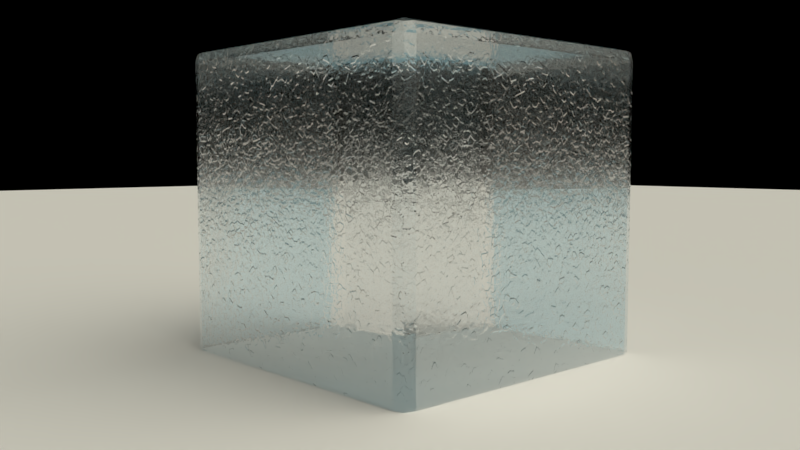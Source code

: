 # Source: 9931OS_03_Ice.blend  (saved by Blender 2.71.0; exported with 4.5.12 LTS)
import bpy
from mathutils import Matrix  # noqa: F401  (used for matrix-valued properties, if any)

bpy.ops.wm.read_factory_settings(use_empty=True)
scene = bpy.context.scene
scene.name = 'Scene'

# ---- collections
col_collection_1 = bpy.data.collections.new('Collection 1'); scene.collection.children.link(col_collection_1)

# ---- materials (node trees are filled in below, after node groups)
mat_ice_01 = bpy.data.materials.new('Ice_01')
mat_ice_01.alpha_threshold = 0.0
mat_ice_01.roughness = 0.5
mat_ice_01.line_color = (0.0, 0.0, 0.0, 1.0)
mat_plane = bpy.data.materials.new('Plane')
mat_plane.alpha_threshold = 0.0
mat_plane.roughness = 0.5
mat_plane.line_color = (0.0, 0.0, 0.0, 1.0)

# ---- material node trees
mat_ice_01.use_nodes = True; mat_ice_01.node_tree.nodes.clear()
_N = mat_ice_01.node_tree.nodes; _L = mat_ice_01.node_tree.links
n0 = _N.new('ShaderNodeMixShader'); n0.name = 'Mix Shader'; n0.location = (34, 655)
n0.width = 150
n1 = _N.new('ShaderNodeBsdfTransparent'); n1.name = 'Transparent BSDF'; n1.location = (-209, 448)
n1.width = 150
n1.inputs[0].default_value = (0.448, 0.8133, 1.0, 1.0)
n2 = _N.new('ShaderNodeFresnel'); n2.name = 'Fresnel'; n2.location = (-212, 746)
n2.width = 150
n2.inputs[0].default_value = 1.309
n3 = _N.new('ShaderNodeMixShader'); n3.name = 'Mix Shader.001'; n3.location = (259, 652)
n3.width = 150
n4 = _N.new('ShaderNodeLayerWeight'); n4.name = 'Layer Weight'; n4.location = (27, 784)
n4.width = 150
n5 = _N.new('ShaderNodeBsdfGlass'); n5.name = 'Glass BSDF'; n5.location = (-212, 638)
n5.width = 159
n5.distribution = 'BECKMANN'
n5.inputs[2].default_value = 1.309
n6 = _N.new('ShaderNodeBsdfAnisotropic'); n6.name = 'Glossy BSDF'; n6.location = (24, 506)
n6.width = 183
n6.distribution = 'BECKMANN'
n6.inputs[0].default_value = (1.0, 1.0, 1.0, 1.0)
n6.inputs[1].default_value = 0.2236
n7 = _N.new('ShaderNodeOutputMaterial'); n7.name = 'Material Output'; n7.location = (472, 619)
n7.width = 120
n8 = _N.new('ShaderNodeMath'); n8.name = 'Math'; n8.location = (-857, 240)
n8.width = 120
n8.operation = 'MAXIMUM'
n9 = _N.new('ShaderNodeTexNoise'); n9.name = 'Noise Texture'; n9.location = (-1051, 176)
n9.width = 150
n9.inputs[2].default_value = 25.0
n10 = _N.new('ShaderNodeTexVoronoi'); n10.name = 'Voronoi Texture'; n10.location = (-1052, 336)
n10.width = 150
n10.inputs[2].default_value = 25.0
n11 = _N.new('ShaderNodeMapping'); n11.name = 'Mapping'; n11.location = (-1383, 224)
n12 = _N.new('ShaderNodeTexCoord'); n12.name = 'Texture Coordinate'; n12.location = (-1569, 207)
n12.width = 150
n13 = _N.new('ShaderNodeRGBCurve'); n13.name = 'RGB Curves'; n13.location = (-685, 437)
_c = n13.mapping.curves[3]
while len(_c.points) > 2: _c.points.remove(_c.points[-1])
_c.points[0].location = (0.0, 0.0); _c.points[0].handle_type = 'AUTO'
_c.points[1].location = (0.25455, 0.28125); _c.points[1].handle_type = 'AUTO'
_p = _c.points.new(0.74091, 0.2625); _p.handle_type = 'AUTO'
_p = _c.points.new(1.0, 1.0); _p.handle_type = 'AUTO'
n13.mapping.update()
n14 = _N.new('ShaderNodeBump'); n14.name = 'Bump'; n14.location = (-398, 368)
n14.inputs[0].default_value = 0.25
n14.inputs[1].default_value = 0.1
n14.inputs[2].default_value = 1.0
_L.new(n0.outputs[0], n3.inputs[1])
_L.new(n9.outputs[0], n8.inputs[1])
_L.new(n5.outputs[0], n0.inputs[1])
_L.new(n12.outputs[3], n11.inputs[0])
_L.new(n11.outputs[0], n10.inputs[0])
_L.new(n11.outputs[0], n9.inputs[0])
_L.new(n14.outputs[0], n5.inputs[3])
_L.new(n14.outputs[0], n6.inputs[4])
_L.new(n2.outputs[0], n0.inputs[0])
_L.new(n1.outputs[0], n0.inputs[2])
_L.new(n6.outputs[0], n3.inputs[2])
_L.new(n4.outputs[1], n3.inputs[0])
_L.new(n8.outputs[0], n13.inputs[1])
_L.new(n13.outputs[0], n14.inputs[3])
_L.new(n3.outputs[0], n7.inputs[0])
_L.new(n10.outputs[1], n8.inputs[0])
n7.is_active_output = True
mat_plane.use_nodes = True; mat_plane.node_tree.nodes.clear()
_N = mat_plane.node_tree.nodes; _L = mat_plane.node_tree.links
n0 = _N.new('ShaderNodeOutputMaterial'); n0.name = 'Material Output'; n0.location = (300, 300)
n1 = _N.new('ShaderNodeBsdfDiffuse'); n1.name = 'Diffuse BSDF'; n1.location = (10, 300)
_L.new(n1.outputs[0], n0.inputs[0])
n0.is_active_output = True

# ---- world
world_world = bpy.data.worlds.new('World'); scene.world = world_world
world_world.use_nodes = True; world_world.node_tree.nodes.clear()
_N = world_world.node_tree.nodes; _L = world_world.node_tree.links
n0 = _N.new('ShaderNodeOutputWorld'); n0.name = 'World Output'; n0.location = (300, 300)
n1 = _N.new('ShaderNodeBackground'); n1.name = 'Background'; n1.location = (10, 300)
n1.inputs[0].default_value = (0.0, 0.0, 0.0, 1.0)
n1.inputs[1].default_value = 0.1
_L.new(n1.outputs[0], n0.inputs[0])
n0.is_active_output = True
world_world.color = (0.05088, 0.05088, 0.05088)
world_world.use_sun_shadow = False
world_world.sun_shadow_jitter_overblur = 0.0
world_world.cycles.sampling_method = 'MANUAL'
world_world.cycles.sample_map_resolution = 256
world_world.light_settings.ao_factor = 0.05

# ---- cameras
cam_camera = bpy.data.cameras.new('Camera')
cam_camera.clip_end = 100.0
cam_camera.lens = 35.0
cam_camera.sensor_width = 32.0
cam_camera.sensor_height = 18.0
cam_camera.ortho_scale = 7.314
cam_camera.dof.focus_distance = 0.0

# ---- lights
light_lamp = bpy.data.lights.new('Lamp', 'SUN')
light_lamp.color = (0.9, 0.872, 0.737)
light_lamp.transmission_factor = 0.0
light_lamp.cutoff_distance = 30.0
light_lamp.angle = 1.571
light_lamp.energy = 3.0
light_lamp.shadow_buffer_clip_start = 1.001
light_lamp.shadow_soft_size = 1.0
light_lamp.shadow_cascade_max_distance = 1000.0
light_lamp.cycles.use_multiple_importance_sampling = False

# ---- meshes
me_cube_001 = bpy.data.meshes.new('Cube.001')
me_cube_001.from_pydata([(-1.0, -1.0, -1.0), (-1.0, 1.0, -1.0), (1.0, 1.0, -1.0), (1.0, -1.0, -1.0), (-1.0, -1.0, 1.0), (-1.0, 1.0, 1.0), (1.0, 1.0, 1.0), (1.0, -1.0, 1.0), (-1.0, -1.0, -0.3333), (-1.0, -1.0, 0.3333), (-1.0, -0.3333, 1.0), (-1.0, 0.3333, 1.0), (-1.0, 1.0, 0.3333), (-1.0, 1.0, -0.3333), (-1.0, 0.3333, -1.0), (-1.0, -0.3333, -1.0), (-0.3333, 1.0, 1.0), (0.3333, 1.0, 1.0), (1.0, 1.0, 0.3333), (1.0, 1.0, -0.3333), (0.3333, 1.0, -1.0), (-0.3333, 1.0, -1.0), (1.0, 0.3333, 1.0), (1.0, -0.3333, 1.0), (1.0, -1.0, 0.3333), (1.0, -1.0, -0.3333), (1.0, -0.3333, -1.0), (1.0, 0.3333, -1.0), (0.3333, -1.0, 1.0), (-0.3333, -1.0, 1.0), (-0.3333, -1.0, -1.0), (0.3333, -1.0, -1.0), (-1.0, -0.3333, 0.3333), (-1.0, -0.3333, -0.3333), (-1.0, 0.3333, 0.3333), (-1.0, 0.3333, -0.3333), (-0.3333, 1.0, 0.3333), (-0.3333, 1.0, -0.3333), (0.3333, 1.0, 0.3333), (0.3333, 1.0, -0.3333), (1.0, 0.3333, 0.3333), (1.0, 0.3333, -0.3333), (1.0, -0.3333, 0.3333), (1.0, -0.3333, -0.3333), (0.3333, -1.0, 0.3333), (0.3333, -1.0, -0.3333), (-0.3333, -1.0, 0.3333), (-0.3333, -1.0, -0.3333), (-0.3333, -0.3333, -1.0), (0.3333, -0.3333, -1.0), (-0.3333, 0.3333, -1.0), (0.3333, 0.3333, -1.0), (0.3333, -0.3333, 1.0), (-0.3333, -0.3333, 1.0), (0.3333, 0.3333, 1.0), (-0.3333, 0.3333, 1.0)], [], [(35, 13, 1, 14), (39, 19, 2, 20), (43, 25, 3, 26), (47, 8, 0, 30), (51, 20, 2, 27), (55, 16, 5, 11), (8, 33, 15, 0), (33, 35, 14, 15), (4, 10, 32, 9), (9, 32, 33, 8), (10, 11, 34, 32), (32, 34, 35, 33), (11, 5, 12, 34), (34, 12, 13, 35), (13, 37, 21, 1), (37, 39, 20, 21), (5, 16, 36, 12), (12, 36, 37, 13), (16, 17, 38, 36), (36, 38, 39, 37), (17, 6, 18, 38), (38, 18, 19, 39), (19, 41, 27, 2), (41, 43, 26, 27), (6, 22, 40, 18), (18, 40, 41, 19), (22, 23, 42, 40), (40, 42, 43, 41), (23, 7, 24, 42), (42, 24, 25, 43), (25, 45, 31, 3), (45, 47, 30, 31), (7, 28, 44, 24), (24, 44, 45, 25), (28, 29, 46, 44), (44, 46, 47, 45), (29, 4, 9, 46), (46, 9, 8, 47), (31, 49, 26, 3), (49, 51, 27, 26), (0, 15, 48, 30), (30, 48, 49, 31), (15, 14, 50, 48), (48, 50, 51, 49), (14, 1, 21, 50), (50, 21, 20, 51), (29, 53, 10, 4), (53, 55, 11, 10), (7, 23, 52, 28), (28, 52, 53, 29), (23, 22, 54, 52), (52, 54, 55, 53), (22, 6, 17, 54), (54, 17, 16, 55)])
me_cube_001.materials.append(mat_ice_01)
me_cube_001.use_remesh_preserve_volume = False
me_cube_001.use_remesh_preserve_attributes = False
me_cube_001.use_mirror_vertex_groups = False
me_cube_001.update()
me_plane = bpy.data.meshes.new('Plane')
me_plane.from_pydata([(-32.0, -32.0, 0.0), (32.0, -32.0, 0.0), (-32.0, 32.0, 0.0), (32.0, 32.0, 0.0)], [], [(0, 1, 3, 2)])
me_plane.materials.append(mat_plane)
me_plane.use_remesh_preserve_volume = False
me_plane.use_remesh_preserve_attributes = False
me_plane.use_mirror_vertex_groups = False
me_plane.update()

# ---- objects
ob_cube = bpy.data.objects.new('Cube', me_cube_001)
ob_plane = bpy.data.objects.new('Plane', me_plane)
ob_lamp = bpy.data.objects.new('Lamp', light_lamp)
ob_camera = bpy.data.objects.new('Camera', cam_camera)

# ---- transforms, parenting, visibility, modifiers, constraints
ob_cube.location = (0.0, 0.0, 2.0)
ob_cube.lineart.crease_threshold = 0.0
_m = ob_cube.modifiers.new('Subsurf', 'SUBSURF')
_m.uv_smooth = 'PRESERVE_CORNERS'
_m.subdivision_type = 'SIMPLE'
_m.levels = 5
_m.render_levels = 5
_m = ob_cube.modifiers.new('Displace', 'DISPLACE')
_m.strength = 0.05
_m = ob_cube.modifiers.new('Displace.001', 'DISPLACE')
_m.strength = 0.075
_m = ob_cube.modifiers.new('Displace.002', 'DISPLACE')
_m.strength = 0.02
ob_plane.location = (0.0, 0.0, 1.0)
ob_plane.lineart.crease_threshold = 0.0
ob_lamp.location = (4.076, 1.005, 5.904)
ob_lamp.rotation_euler = (0.6503, 0.05522, 1.866)
ob_lamp.lock_rotations_4d = False
ob_lamp.empty_display_type = 'ARROWS'
ob_lamp.color = (0.0, 0.0, 0.0, 0.0)
ob_lamp.hide_select = True
ob_lamp.lineart.crease_threshold = 0.0
ob_camera.location = (4.365, -4.135, 2.349)
ob_camera.rotation_euler = (1.493, 0.0, 0.8259)
ob_camera.lock_rotations_4d = False
ob_camera.empty_display_type = 'ARROWS'
ob_camera.color = (0.0, 0.0, 0.0, 0.0)
ob_camera.display_type = 'WIRE'
ob_camera.lineart.crease_threshold = 0.0

# ---- collection membership
col_collection_1.objects.link(ob_cube)
col_collection_1.objects.link(ob_plane)
col_collection_1.objects.link(ob_lamp)
col_collection_1.objects.link(ob_camera)

# ---- scene / render settings (as saved in the file)
scene.camera = ob_camera
scene.frame_start = 1; scene.frame_end = 250; scene.frame_set(1)
scene.render.engine = 'CYCLES'
scene.render.image_settings.color_mode = 'RGB'
scene.render.resolution_percentage = 25
scene.render.dither_intensity = 0.0
scene.render.border_min_x = 0.4817
scene.render.border_min_y = 0.6398
scene.render.border_max_x = 0.6129
scene.render.border_max_y = 0.9577
scene.render.use_persistent_data = True
scene.cycles.use_denoising = False
scene.cycles.samples = 50
scene.cycles.sampling_pattern = 'TABULATED_SOBOL'
scene.cycles.light_sampling_threshold = 0.0
scene.cycles.use_adaptive_sampling = False
scene.cycles.use_light_tree = False
scene.cycles.volume_bounces = 1
scene.cycles.pixel_filter_type = 'GAUSSIAN'
scene.cycles.sample_clamp_direct = 1.0
scene.cycles.sample_clamp_indirect = 1.0
scene.cycles.debug_bvh_type = 'STATIC_BVH'
scene.view_settings.view_transform = 'Standard'
bpy.context.view_layer.update()
